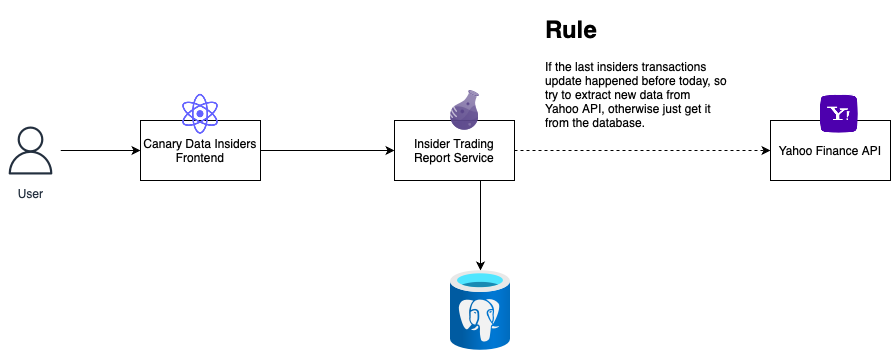

The diagram above was exported from draw.io. Its source (the exported page's mxGraphModel, read from the mxfile embedded in the PNG):
<mxGraphModel dx="954" dy="647" grid="1" gridSize="10" guides="1" tooltips="1" connect="1" arrows="1" fold="1" page="1" pageScale="1" pageWidth="827" pageHeight="1169" math="0" shadow="0">
  <root>
    <mxCell id="0" />
    <mxCell id="1" parent="0" />
    <mxCell id="QlXWektzUnCZWs2XNMkO-7" style="edgeStyle=orthogonalEdgeStyle;rounded=0;orthogonalLoop=1;jettySize=auto;html=1;" edge="1" parent="1" source="JHV4StHDkSafgNxEMflU-1" target="QlXWektzUnCZWs2XNMkO-9">
      <mxGeometry relative="1" as="geometry">
        <mxPoint x="500" y="250" as="targetPoint" />
        <Array as="points">
          <mxPoint x="500" y="200" />
          <mxPoint x="500" y="200" />
        </Array>
      </mxGeometry>
    </mxCell>
    <mxCell id="QlXWektzUnCZWs2XNMkO-8" style="edgeStyle=orthogonalEdgeStyle;rounded=0;orthogonalLoop=1;jettySize=auto;html=1;dashed=1;" edge="1" parent="1" source="JHV4StHDkSafgNxEMflU-1" target="QlXWektzUnCZWs2XNMkO-2">
      <mxGeometry relative="1" as="geometry">
        <Array as="points">
          <mxPoint x="630" y="150" />
          <mxPoint x="630" y="150" />
        </Array>
      </mxGeometry>
    </mxCell>
    <mxCell id="JHV4StHDkSafgNxEMflU-1" value="Insider Trading Report Service" style="rounded=0;whiteSpace=wrap;html=1;" parent="1" vertex="1">
      <mxGeometry x="414" y="120" width="120" height="60" as="geometry" />
    </mxCell>
    <mxCell id="QlXWektzUnCZWs2XNMkO-2" value="Yahoo Finance API" style="rounded=0;whiteSpace=wrap;html=1;" vertex="1" parent="1">
      <mxGeometry x="790" y="120" width="120" height="60" as="geometry" />
    </mxCell>
    <mxCell id="QlXWektzUnCZWs2XNMkO-6" style="edgeStyle=orthogonalEdgeStyle;rounded=0;orthogonalLoop=1;jettySize=auto;html=1;" edge="1" parent="1" source="QlXWektzUnCZWs2XNMkO-3" target="JHV4StHDkSafgNxEMflU-1">
      <mxGeometry relative="1" as="geometry" />
    </mxCell>
    <mxCell id="QlXWektzUnCZWs2XNMkO-3" value="Canary Data Insiders Frontend" style="rounded=0;whiteSpace=wrap;html=1;" vertex="1" parent="1">
      <mxGeometry x="160" y="120" width="120" height="60" as="geometry" />
    </mxCell>
    <mxCell id="QlXWektzUnCZWs2XNMkO-5" style="edgeStyle=orthogonalEdgeStyle;rounded=0;orthogonalLoop=1;jettySize=auto;html=1;" edge="1" parent="1" source="QlXWektzUnCZWs2XNMkO-4" target="QlXWektzUnCZWs2XNMkO-3">
      <mxGeometry relative="1" as="geometry" />
    </mxCell>
    <mxCell id="QlXWektzUnCZWs2XNMkO-4" value="User" style="sketch=0;outlineConnect=0;fontColor=#232F3E;gradientColor=none;strokeColor=#232F3E;fillColor=#ffffff;dashed=0;verticalLabelPosition=bottom;verticalAlign=top;align=center;html=1;fontSize=12;fontStyle=0;aspect=fixed;shape=mxgraph.aws4.resourceIcon;resIcon=mxgraph.aws4.user;" vertex="1" parent="1">
      <mxGeometry x="20" y="120" width="60" height="60" as="geometry" />
    </mxCell>
    <mxCell id="QlXWektzUnCZWs2XNMkO-9" value="" style="image;aspect=fixed;html=1;points=[];align=center;fontSize=12;image=img/lib/azure2/databases/Azure_Database_PostgreSQL_Server.svg;" vertex="1" parent="1">
      <mxGeometry x="470" y="270" width="60" height="80" as="geometry" />
    </mxCell>
    <mxCell id="QlXWektzUnCZWs2XNMkO-10" value="&lt;h1&gt;Rule&lt;/h1&gt;&lt;p&gt;If the last insiders transactions update happened before today, so try to extract new data from Yahoo API, otherwise just get it from the database.&lt;/p&gt;" style="text;html=1;strokeColor=none;fillColor=none;spacing=5;spacingTop=-20;whiteSpace=wrap;overflow=hidden;rounded=0;" vertex="1" parent="1">
      <mxGeometry x="560" y="10" width="190" height="120" as="geometry" />
    </mxCell>
    <mxCell id="QlXWektzUnCZWs2XNMkO-13" value="" style="image;aspect=fixed;html=1;points=[];align=center;fontSize=12;image=img/lib/azure2/cxp/Elixir_Purple.svg;" vertex="1" parent="1">
      <mxGeometry x="470" y="89.75999999999999" width="29" height="40.24" as="geometry" />
    </mxCell>
    <mxCell id="QlXWektzUnCZWs2XNMkO-14" value="" style="shape=image;html=1;verticalAlign=top;verticalLabelPosition=bottom;labelBackgroundColor=#ffffff;imageAspect=0;aspect=fixed;image=https://cdn1.iconfinder.com/data/icons/unicons-line-vol-5/24/react-128.png" vertex="1" parent="1">
      <mxGeometry x="196" y="89.75999999999999" width="48" height="48" as="geometry" />
    </mxCell>
    <mxCell id="QlXWektzUnCZWs2XNMkO-15" value="" style="shape=image;html=1;verticalAlign=top;verticalLabelPosition=bottom;labelBackgroundColor=#ffffff;imageAspect=0;aspect=fixed;image=https://cdn4.iconfinder.com/data/icons/socialcones/508/Yahoo-128.png" vertex="1" parent="1">
      <mxGeometry x="840" y="94.88" width="37.76" height="37.76" as="geometry" />
    </mxCell>
  </root>
</mxGraphModel>